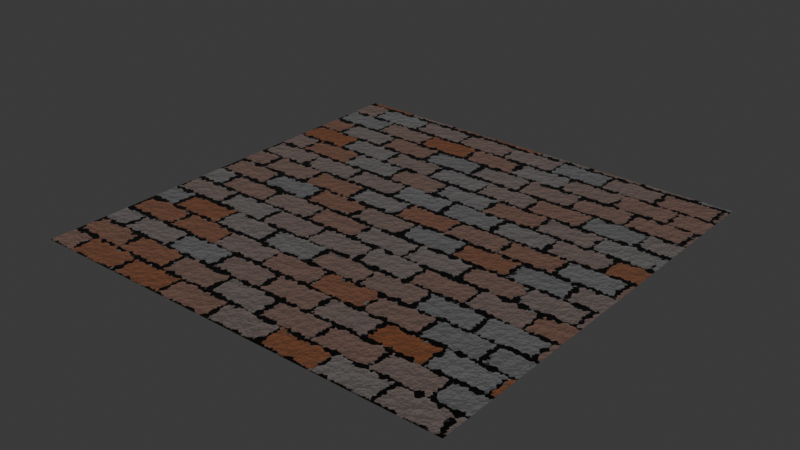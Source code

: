 # Source: TileTextures.blend  (saved by Blender 5.0.119; exported with 4.5.12 LTS)
import bpy
from mathutils import Matrix  # noqa: F401  (used for matrix-valued properties, if any)

bpy.ops.wm.read_factory_settings(use_empty=True)
scene = bpy.context.scene
scene.name = 'Scene'

# ---- collections
col_collection = bpy.data.collections.new('Collection'); scene.collection.children.link(col_collection)

# ---- images (referenced by path relative to the original .blend; pixels are not part of the script)
import os
ASSET_DIR = os.environ.get("B2B_ASSET_DIR", "")  # directory of the original .blend (textures are referenced by path, not embedded)
HERE = os.path.dirname(os.path.abspath(__file__))  # packed textures are extracted next to this script under _unpacked/

def load_image(name, relpath, width, height, colorspace="sRGB"):
    """Load a texture the original file referenced (path relative to the .blend, or extracted next to this script)."""
    p = next((c for c in (os.path.join(HERE, relpath), os.path.join(ASSET_DIR, relpath)) if relpath and os.path.exists(c)), "")
    if p:
        img = bpy.data.images.load(p, check_existing=True)
        img.name = name
    else:  # same state as the original file: an image datablock whose file is absent (Cycles renders it pink)
        img = bpy.data.images.new(name, width, height)
        img.source = "FILE"
        img.filepath = "//" + (relpath or name)
    img.colorspace_settings.name = colorspace
    return img
img_stonebrick = load_image('StoneBrick', 'StoneBrickNormal.png', 1024, 1024, 'sRGB')

# ---- materials (node trees are filled in below, after node groups)
mat_stonebrick = bpy.data.materials.new('StoneBrick')

# ---- material node trees
mat_stonebrick.use_nodes = True; mat_stonebrick.node_tree.nodes.clear()
_N = mat_stonebrick.node_tree.nodes; _L = mat_stonebrick.node_tree.links
n0 = _N.new('ShaderNodeBsdfPrincipled'); n0.name = 'Principled BSDF'; n0.location = (-200, 100)
n1 = _N.new('ShaderNodeOutputMaterial'); n1.name = 'Material Output'; n1.location = (200, 100)
n2 = _N.new('ShaderNodeTexBrick'); n2.name = 'Brick Texture'; n2.location = (-1017, 126)
n2.width = 165
n2.inputs[4].default_value = 3.8
n2.inputs[7].default_value = 0.1
n3 = _N.new('ShaderNodeValToRGB'); n3.name = 'Color Ramp'; n3.location = (-597, 111)
while len(n3.color_ramp.elements) > 1: n3.color_ramp.elements.remove(n3.color_ramp.elements[-1])
n3.color_ramp.elements[0].position = 0.0; n3.color_ramp.elements[0].color = (0.0, 0.0, 0.0, 1.0)
_e = n3.color_ramp.elements.new(0.2205); _e.color = (0.116, 0.116, 0.116, 1.0)
_e = n3.color_ramp.elements.new(0.6011); _e.color = (0.1377, 0.07747, 0.05798, 1.0)
_e = n3.color_ramp.elements.new(0.7682); _e.color = (0.1595, 0.03899, 0.0, 1.0)
_e = n3.color_ramp.elements.new(1.0); _e.color = (0.305, 0.07036, 0.0, 1.0)
n4 = _N.new('ShaderNodeTexVoronoi'); n4.name = 'Voronoi Texture'; n4.location = (-1292, 114)
n4.width = 155
n4.inputs[2].default_value = 24.3
n4.inputs[3].default_value = 1.5
n4.inputs[4].default_value = 1.0
n4.inputs[5].default_value = 2.5
n5 = _N.new('ShaderNodeValToRGB'); n5.name = 'Color Ramp.001'; n5.location = (-569, -117)
while len(n5.color_ramp.elements) > 1: n5.color_ramp.elements.remove(n5.color_ramp.elements[-1])
n5.color_ramp.elements[0].position = 0.0; n5.color_ramp.elements[0].color = (0.2545, 0.2545, 0.2545, 1.0)
_e = n5.color_ramp.elements.new(0.09091); _e.color = (1.0, 1.0, 1.0, 1.0)
n6 = _N.new('ShaderNodeBump'); n6.name = 'Bump'; n6.location = (-551, -371)
n6.inputs[0].default_value = 0.2167
n7 = _N.new('ShaderNodeInvert'); n7.name = 'Invert Color'; n7.location = (-749, -272)
n7.inputs[0].default_value = 0.99
n8 = _N.new('ShaderNodeTexImage'); n8.name = 'Image Texture'; n8.location = (395, 110)
n8.image = img_stonebrick
_L.new(n0.outputs[0], n1.inputs[0])
_L.new(n3.outputs[0], n0.inputs[0])
_L.new(n2.outputs[0], n3.inputs[0])
_L.new(n2.outputs[0], n5.inputs[0])
_L.new(n5.outputs[0], n0.inputs[2])
_L.new(n4.outputs[2], n2.inputs[0])
_L.new(n6.outputs[0], n0.inputs[5])
_L.new(n4.outputs[0], n6.inputs[3])
_L.new(n7.outputs[0], n6.inputs[1])
_L.new(n2.outputs[1], n7.inputs[1])
n1.is_active_output = True

# ---- world
world_world = bpy.data.worlds.new('World'); scene.world = world_world
world_world.use_nodes = True; world_world.node_tree.nodes.clear()
_N = world_world.node_tree.nodes; _L = world_world.node_tree.links
n0 = _N.new('ShaderNodeOutputWorld'); n0.name = 'World Output'; n0.location = (200, 100)
n1 = _N.new('ShaderNodeBackground'); n1.name = 'Background'; n1.location = (-200, 100)
n1.inputs[0].default_value = (0.05088, 0.05088, 0.05088, 1.0)
_L.new(n1.outputs[0], n0.inputs[0])
n0.is_active_output = True
world_world.color = (0.05088, 0.05088, 0.05088)
world_world.sun_shadow_jitter_overblur = 0.0

# ---- meshes
me_plane = bpy.data.meshes.new('Plane')
me_plane.from_pydata([(-1.0, -1.0, 0.0), (1.0, -1.0, 0.0), (-1.0, 1.0, 0.0), (1.0, 1.0, 0.0)], [], [(0, 1, 3, 2)])
_uv = me_plane.uv_layers.new(name='UVMap')
_uv.uv.foreach_set('vector', [0.0, 0.0, 1.0, 0.0, 1.0, 1.0, 0.0, 1.0])
me_plane.materials.append(mat_stonebrick)
me_plane.update()

# ---- objects
ob_plane = bpy.data.objects.new('Plane', me_plane)

# ---- transforms, parenting, visibility, modifiers, constraints
ob_plane.location = (0.0, 0.0, 0.0)

# ---- collection membership
col_collection.objects.link(ob_plane)

# ---- scene / render settings (as saved in the file)
scene.frame_start = 1; scene.frame_end = 250; scene.frame_set(1)
scene.render.engine = 'CYCLES'
scene.render.bake_bias = 0.0
scene.render.bake_samples = 0
scene.cycles.samples = 10
scene.cycles.sampling_pattern = 'TABULATED_SOBOL'
scene.cycles.bake_type = 'NORMAL'
scene.eevee.use_volume_custom_range = False
bpy.context.view_layer.update()

# ---- added for rendering (the .blend has no active camera and no usable light): camera, sun
cam_auto = bpy.data.cameras.new('AutoCamera')
cam_auto.lens = 50.0
cam_auto.sensor_width = 36.0
cam_auto.clip_end = 1000.0
ob_auto_camera = bpy.data.objects.new('AutoCamera', cam_auto)
scene.collection.objects.link(ob_auto_camera)
ob_auto_camera.location = (2.61693, -3.14032, 2.09354)
ob_auto_camera.rotation_euler = (1.09748, -7.21219e-08, 0.694738)
scene.camera = ob_auto_camera
light_auto_sun = bpy.data.lights.new('AutoSun', 'SUN')
light_auto_sun.energy = 3.0
light_auto_sun.angle = 0.0523599
ob_auto_sun = bpy.data.objects.new('AutoSun', light_auto_sun)
scene.collection.objects.link(ob_auto_sun)
ob_auto_sun.rotation_euler = (0.872665, 0.174533, 0.523599)
bpy.context.view_layer.update()
